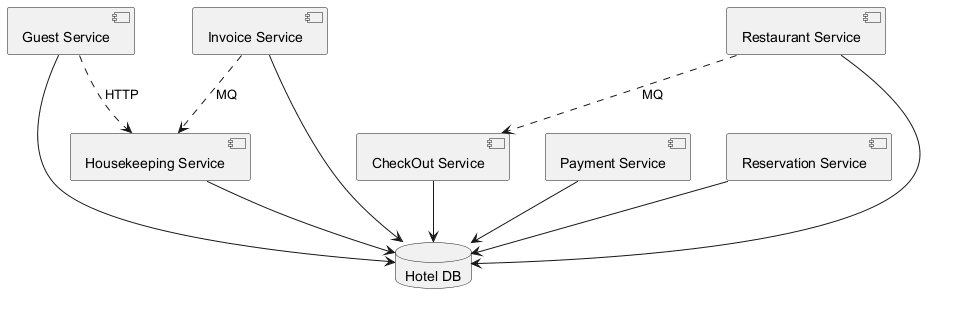

The diagram above was rendered by PlantUML. Its source (embedded in the PNG):
@startuml
skinparam monochrome true
component "Guest Service" as C_GuestService
component "Housekeeping Service" as C_HousekeepingService
component "CheckOut Service" as C_CheckOutService
component "Restaurant Service" as C_RestaurantService
component "Payment Service" as C_PaymentService
component "Reservation Service" as C_ReservationService
component "Invoice Service" as C_InvoiceService
database "Hotel DB" as DB_hotel
C_GuestService --> DB_hotel
C_HousekeepingService --> DB_hotel
C_CheckOutService --> DB_hotel
C_RestaurantService --> DB_hotel
C_PaymentService --> DB_hotel
C_ReservationService --> DB_hotel
C_InvoiceService --> DB_hotel
C_GuestService ..> C_HousekeepingService : HTTP
C_InvoiceService ..> C_HousekeepingService : MQ
C_RestaurantService ..> C_CheckOutService : MQ
@enduml